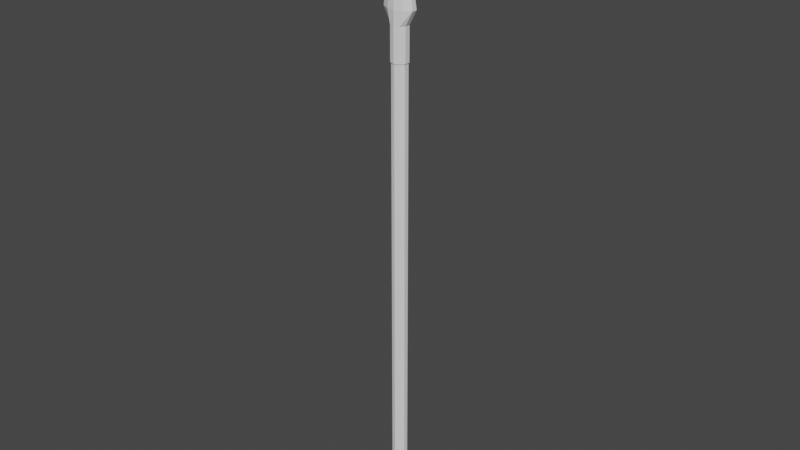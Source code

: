 # Source: IronSpear01.blend  (saved by Blender 2.81.16; exported with 4.5.12 LTS)
import bpy
from mathutils import Matrix  # noqa: F401  (used for matrix-valued properties, if any)

bpy.ops.wm.read_factory_settings(use_empty=True)
scene = bpy.context.scene
scene.name = 'Scene'

# ---- collections
col_collection = bpy.data.collections.new('Collection'); scene.collection.children.link(col_collection)

# ---- world
world_world = bpy.data.worlds.new('World'); scene.world = world_world
world_world.use_nodes = True; world_world.node_tree.nodes.clear()
_N = world_world.node_tree.nodes; _L = world_world.node_tree.links
n0 = _N.new('ShaderNodeOutputWorld'); n0.name = 'World Output'; n0.location = (300, 300)
n1 = _N.new('ShaderNodeBackground'); n1.name = 'Background'; n1.location = (10, 300)
n1.inputs[0].default_value = (0.05088, 0.05088, 0.05088, 1.0)
_L.new(n1.outputs[0], n0.inputs[0])
n0.is_active_output = True
world_world.color = (0.05088, 0.05088, 0.05088)
world_world.use_sun_shadow = False
world_world.sun_shadow_jitter_overblur = 0.0

# ---- meshes
me_icosphere = bpy.data.meshes.new('Icosphere')
me_icosphere.from_pydata([(0.9511, -0.309, 30.0), (0.9511, 0.309, 30.0), (0.0, -1.0, 30.0), (0.5878, -0.809, 30.0), (-0.9511, -0.309, 30.0), (-0.5878, -0.809, 30.0), (-0.5878, 0.809, 30.0), (-0.9511, 0.309, 30.0), (0.5878, 0.809, 30.0), (0.0, 1.0, 30.0), (0.5878, -0.809, 0.0), (0.9511, -0.309, 0.0), (0.9511, 0.309, 0.0), (-0.5878, -0.809, 0.0), (0.0, -1.0, 0.0), (-0.9511, 0.309, 0.0), (-0.9511, -0.309, 0.0), (0.0, 1.0, 0.0), (-0.5878, 0.809, 0.0), (0.5878, 0.809, 0.0), (1.046, -0.3399, 30.0), (1.046, 0.3399, 30.0), (5.96e-10, -1.1, 30.0), (0.6466, -0.8899, 30.0), (-1.046, -0.3399, 30.0), (-0.6466, -0.8899, 30.0), (-0.6466, 0.8899, 30.0), (-1.046, 0.3399, 30.0), (0.6466, 0.8899, 30.0), (5.96e-10, 1.1, 30.0)], [], [(9, 8, 19, 17), (7, 6, 18, 15), (8, 1, 12, 19), (5, 4, 16, 13), (6, 9, 17, 18), (3, 2, 14, 10), (4, 7, 15, 16), (2, 5, 13, 14), (1, 0, 11, 12), (0, 3, 10, 11), (8, 9, 29, 28), (5, 2, 22, 25), (2, 3, 23, 22), (6, 7, 27, 26), (7, 4, 24, 27), (4, 5, 25, 24), (1, 8, 28, 21), (3, 0, 20, 23), (0, 1, 21, 20), (9, 6, 26, 29)])
_k = set([(0, 1), (0, 3), (1, 8), (2, 3), (2, 5), (4, 5), (4, 7), (6, 7), (6, 9), (8, 9)])
me_icosphere.attributes.new('sharp_edge', 'BOOLEAN', 'EDGE').data.foreach_set('value', [ (min(e.vertices), max(e.vertices)) in _k for e in me_icosphere.edges])
_uv = me_icosphere.uv_layers.new(name='UVMap')
_uv.uv.foreach_set('vector', [0.4091, 0.2362, 0.5, 0.2362, 0.5, 0.2362, 0.4091, 0.2362, 0.2273, 0.2362, 0.3182, 0.2362, 0.3182, 0.2362, 0.2273, 0.2362, 0.5, 0.2362, 0.5909, 0.2362, 0.5909, 0.2362, 0.5, 0.2362, 0.04545, 0.2362, 0.1364, 0.2362, 0.1364, 0.2362, 0.04545, 0.2362, 0.3182, 0.2362, 0.4091, 0.2362, 0.4091, 0.2362, 0.3182, 0.2362, 0.7727, 0.2362, 0.8636, 0.2362, 0.8636, 0.2362, 0.7727, 0.2362, 0.1364, 0.2362, 0.2273, 0.2362, 0.2273, 0.2362, 0.1364, 0.2362, 0.8636, 0.2362, 0.9545, 0.2362, 0.9545, 0.2362, 0.8636, 0.2362, 0.5909, 0.2362, 0.6818, 0.2362, 0.6818, 0.2362, 0.5909, 0.2362, 0.6818, 0.2362, 0.7727, 0.2362, 0.7727, 0.2362, 0.6818, 0.2362, 0.5, 0.2362, 0.4091, 0.2362, 0.4091, 0.2362, 0.5, 0.2362, 0.9545, 0.2362, 0.8636, 0.2362, 0.8636, 0.2362, 0.9545, 0.2362, 0.8636, 0.2362, 0.7727, 0.2362, 0.7727, 0.2362, 0.8636, 0.2362, 0.3182, 0.2362, 0.2273, 0.2362, 0.2273, 0.2362, 0.3182, 0.2362, 0.2273, 0.2362, 0.1364, 0.2362, 0.1364, 0.2362, 0.2273, 0.2362, 0.1364, 0.2362, 0.04545, 0.2362, 0.04545, 0.2362, 0.1364, 0.2362, 0.5909, 0.2362, 0.5, 0.2362, 0.5, 0.2362, 0.5909, 0.2362, 0.7727, 0.2362, 0.6818, 0.2362, 0.6818, 0.2362, 0.7727, 0.2362, 0.6818, 0.2362, 0.5909, 0.2362, 0.5909, 0.2362, 0.6818, 0.2362, 0.4091, 0.2362, 0.3182, 0.2362, 0.3182, 0.2362, 0.4091, 0.2362])
me_icosphere.use_remesh_fix_poles = True
me_icosphere.use_remesh_preserve_attributes = False
me_icosphere.use_mirror_vertex_groups = False
me_icosphere.update()
me_icosphere_001 = bpy.data.meshes.new('Icosphere.001')
me_icosphere_001.from_pydata([(1.046, -0.3399, 2.1), (1.046, 0.3399, 2.1), (0.0, -1.1, 2.1), (0.6466, -0.8899, 2.1), (-1.046, -0.3399, 2.1), (-0.6466, -0.8899, 2.1), (-0.6466, 0.8899, 2.1), (-1.046, 0.3399, 2.1), (0.6466, 0.8899, 2.1), (0.0, 1.1, 2.1), (1.046, -0.3399, -2.1), (1.046, 0.3399, -2.1), (0.0, -1.1, -2.1), (0.6466, -0.8899, -2.1), (-1.046, -0.3399, -2.1), (-0.6466, -0.8899, -2.1), (-0.6466, 0.8899, -2.1), (-1.046, 0.3399, -2.1), (0.6466, 0.8899, -2.1), (0.0, 1.1, -2.1), (0.6466, -0.8899, 0.0), (1.046, -0.3399, 0.0), (1.046, 0.3399, 0.0), (-0.6466, -0.8899, 0.0), (0.0, -1.1, 0.0), (-1.046, 0.3399, 0.0), (-1.046, -0.3399, 0.0), (0.0, 1.1, 0.0), (-0.6466, 0.8899, 0.0), (0.6466, 0.8899, 0.0), (2.0, -0.3443, 3.9), (2.0, 0.3443, 3.9), (3.44e-09, -1.1, 3.9), (1.017, -0.8899, 3.9), (-2.0, -0.3443, 3.9), (-1.017, -0.8899, 3.9), (-1.017, 0.8899, 3.9), (-2.0, 0.3443, 3.9), (1.017, 0.8899, 3.9), (3.44e-09, 1.1, 3.9), (-3.234e-11, 0.0, 17.9)], [], [(9, 8, 29, 27), (7, 6, 28, 25), (8, 1, 22, 29), (5, 4, 26, 23), (6, 9, 27, 28), (3, 2, 24, 20), (4, 7, 25, 26), (2, 5, 23, 24), (1, 0, 21, 22), (0, 3, 20, 21), (19, 27, 29, 18), (17, 25, 28, 16), (18, 29, 22, 11), (15, 23, 26, 14), (16, 28, 27, 19), (13, 20, 24, 12), (14, 26, 25, 17), (12, 24, 23, 15), (11, 22, 21, 10), (10, 21, 20, 13), (7, 4, 34, 37), (4, 5, 35, 34), (1, 8, 38, 31), (3, 0, 30, 33), (0, 1, 31, 30), (9, 6, 36, 39), (8, 9, 39, 38), (5, 2, 32, 35), (2, 3, 33, 32), (6, 7, 37, 36), (38, 39, 40), (37, 34, 40), (30, 31, 40), (36, 37, 40), (35, 32, 40), (31, 38, 40), (34, 35, 40), (33, 30, 40), (39, 36, 40), (32, 33, 40)])
_uv = me_icosphere_001.uv_layers.new(name='UVMap')
_uv.uv.foreach_set('vector', [0.4091, 0.2362, 0.5, 0.2362, 0.5, 0.2362, 0.4091, 0.2362, 0.2273, 0.2362, 0.3182, 0.2362, 0.3182, 0.2362, 0.2273, 0.2362, 0.5, 0.2362, 0.5909, 0.2362, 0.5909, 0.2362, 0.5, 0.2362, 0.04545, 0.2362, 0.1364, 0.2362, 0.1364, 0.2362, 0.04545, 0.2362, 0.3182, 0.2362, 0.4091, 0.2362, 0.4091, 0.2362, 0.3182, 0.2362, 0.7727, 0.2362, 0.8636, 0.2362, 0.8636, 0.2362, 0.7727, 0.2362, 0.1364, 0.2362, 0.2273, 0.2362, 0.2273, 0.2362, 0.1364, 0.2362, 0.8636, 0.2362, 0.9545, 0.2362, 0.9545, 0.2362, 0.8636, 0.2362, 0.5909, 0.2362, 0.6818, 0.2362, 0.6818, 0.2362, 0.5909, 0.2362, 0.6818, 0.2362, 0.7727, 0.2362, 0.7727, 0.2362, 0.6818, 0.2362, 0.4091, 0.2362, 0.4091, 0.2362, 0.5, 0.2362, 0.5, 0.2362, 0.2273, 0.2362, 0.2273, 0.2362, 0.3182, 0.2362, 0.3182, 0.2362, 0.5, 0.2362, 0.5, 0.2362, 0.5909, 0.2362, 0.5909, 0.2362, 0.04545, 0.2362, 0.04545, 0.2362, 0.1364, 0.2362, 0.1364, 0.2362, 0.3182, 0.2362, 0.3182, 0.2362, 0.4091, 0.2362, 0.4091, 0.2362, 0.7727, 0.2362, 0.7727, 0.2362, 0.8636, 0.2362, 0.8636, 0.2362, 0.1364, 0.2362, 0.1364, 0.2362, 0.2273, 0.2362, 0.2273, 0.2362, 0.8636, 0.2362, 0.8636, 0.2362, 0.9545, 0.2362, 0.9545, 0.2362, 0.5909, 0.2362, 0.5909, 0.2362, 0.6818, 0.2362, 0.6818, 0.2362, 0.6818, 0.2362, 0.6818, 0.2362, 0.7727, 0.2362, 0.7727, 0.2362, 0.2273, 0.2362, 0.1364, 0.2362, 0.1364, 0.2362, 0.2273, 0.2362, 0.1364, 0.2362, 0.04545, 0.2362, 0.04545, 0.2362, 0.1364, 0.2362, 0.5909, 0.2362, 0.5, 0.2362, 0.5, 0.2362, 0.5909, 0.2362, 0.7727, 0.2362, 0.6818, 0.2362, 0.6818, 0.2362, 0.7727, 0.2362, 0.6818, 0.2362, 0.5909, 0.2362, 0.5909, 0.2362, 0.6818, 0.2362, 0.4091, 0.2362, 0.3182, 0.2362, 0.3182, 0.2362, 0.4091, 0.2362, 0.5, 0.2362, 0.4091, 0.2362, 0.4091, 0.2362, 0.5, 0.2362, 0.9545, 0.2362, 0.8636, 0.2362, 0.8636, 0.2362, 0.9545, 0.2362, 0.8636, 0.2362, 0.7727, 0.2362, 0.7727, 0.2362, 0.8636, 0.2362, 0.3182, 0.2362, 0.2273, 0.2362, 0.2273, 0.2362, 0.3182, 0.2362, 0.5, 0.2362, 0.4091, 0.2362, 0.5, 0.2362, 0.2273, 0.2362, 0.1364, 0.2362, 0.2273, 0.2362, 0.6818, 0.2362, 0.5909, 0.2362, 0.6818, 0.2362, 0.3182, 0.2362, 0.2273, 0.2362, 0.3182, 0.2362, 0.9545, 0.2362, 0.8636, 0.2362, 0.9545, 0.2362, 0.5909, 0.2362, 0.5, 0.2362, 0.5909, 0.2362, 0.1364, 0.2362, 0.04545, 0.2362, 0.1364, 0.2362, 0.7727, 0.2362, 0.6818, 0.2362, 0.7727, 0.2362, 0.4091, 0.2362, 0.3182, 0.2362, 0.4091, 0.2362, 0.8636, 0.2362, 0.7727, 0.2362, 0.8636, 0.2362])
me_icosphere_001.use_remesh_fix_poles = True
me_icosphere_001.use_remesh_preserve_attributes = False
me_icosphere_001.use_mirror_vertex_groups = False
me_icosphere_001.update()

# ---- objects
ob_icosphere = bpy.data.objects.new('Icosphere', me_icosphere)
ob_icosphere_001 = bpy.data.objects.new('Icosphere.001', me_icosphere_001)

# ---- transforms, parenting, visibility, modifiers, constraints
ob_icosphere.location = (0.0, 0.0, 0.0)
ob_icosphere.lineart.crease_threshold = 0.0
_m = ob_icosphere.modifiers.new('Mirror', 'MIRROR')
_m.use_axis = (False, False, True)
_m.use_clip = True
ob_icosphere_001.location = (0.0, 0.0, 32.1)
ob_icosphere_001.lineart.crease_threshold = 0.0

# ---- collection membership
col_collection.objects.link(ob_icosphere)
col_collection.objects.link(ob_icosphere_001)

# ---- scene / render settings (as saved in the file)
scene.frame_start = 1; scene.frame_end = 250; scene.frame_set(1)
scene.render.engine = 'BLENDER_EEVEE_NEXT'
scene.cycles.use_denoising = False
scene.cycles.samples = 128
scene.cycles.sampling_pattern = 'TABULATED_SOBOL'
scene.cycles.use_adaptive_sampling = False
scene.cycles.use_light_tree = False
scene.view_settings.view_transform = 'Filmic'
bpy.context.view_layer.update()

# ---- added for rendering (the .blend has no active camera and no usable light): camera, sun
cam_auto = bpy.data.cameras.new('AutoCamera')
cam_auto.lens = 50.0
cam_auto.sensor_width = 36.0
cam_auto.clip_end = 1301.12
ob_auto_camera = bpy.data.objects.new('AutoCamera', cam_auto)
scene.collection.objects.link(ob_auto_camera)
ob_auto_camera.location = (74.1384, -88.9661, 69.3107)
ob_auto_camera.rotation_euler = (1.09748, -7.21219e-08, 0.694738)
scene.camera = ob_auto_camera
light_auto_sun = bpy.data.lights.new('AutoSun', 'SUN')
light_auto_sun.energy = 3.0
light_auto_sun.angle = 0.0523599
ob_auto_sun = bpy.data.objects.new('AutoSun', light_auto_sun)
scene.collection.objects.link(ob_auto_sun)
ob_auto_sun.rotation_euler = (0.872665, 0.174533, 0.523599)
bpy.context.view_layer.update()
